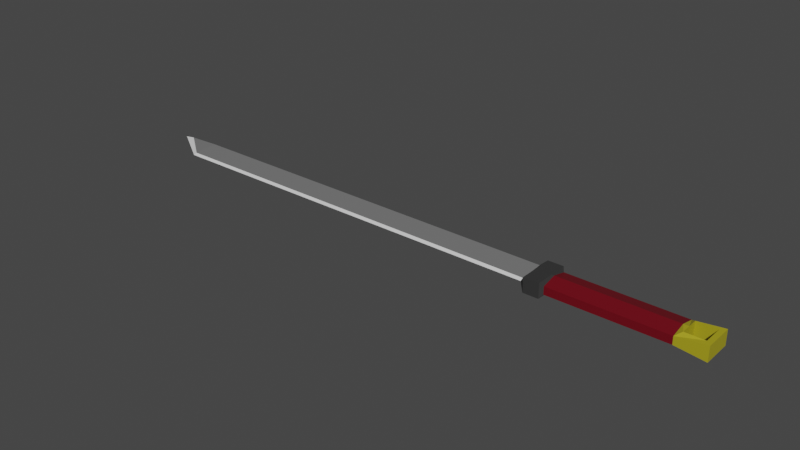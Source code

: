 # Source: Katana.blend  (saved by Blender 2.83.19; exported with 4.5.12 LTS)
import bpy
from mathutils import Matrix  # noqa: F401  (used for matrix-valued properties, if any)

bpy.ops.wm.read_factory_settings(use_empty=True)
scene = bpy.context.scene
scene.name = 'Scene'

# ---- collections
col_collection = bpy.data.collections.new('Collection'); scene.collection.children.link(col_collection)

# ---- materials (node trees are filled in below, after node groups)
mat_steel = bpy.data.materials.new('Steel')
mat_steel.alpha_threshold = 0.0
mat_steel.use_transparent_shadow = False
mat_steel.line_color = (0.0, 0.0, 0.0, 1.0)
mat_steelhighlight = bpy.data.materials.new('SteelHighlight')
mat_steelhighlight.use_transparent_shadow = False
mat_guard = bpy.data.materials.new('Guard')
mat_guard.use_transparent_shadow = False
mat_hilt = bpy.data.materials.new('Hilt')
mat_hilt.use_transparent_shadow = False
mat_gold = bpy.data.materials.new('Gold')
mat_gold.use_transparent_shadow = False

# ---- material node trees
mat_steel.use_nodes = True; mat_steel.node_tree.nodes.clear()
_N = mat_steel.node_tree.nodes; _L = mat_steel.node_tree.links
n0 = _N.new('ShaderNodeOutputMaterial'); n0.name = 'Material Output'; n0.location = (300, 300)
n1 = _N.new('ShaderNodeBsdfPrincipled'); n1.name = 'Principled BSDF'; n1.location = (10, 300)
n1.distribution = 'GGX'
n1.subsurface_method = 'BURLEY'
n1.inputs[0].default_value = (0.1845, 0.1845, 0.1845, 1.0)
n1.inputs[2].default_value = 0.4
n1.inputs[3].default_value = 1.45
n1.inputs[27].default_value = (0.0, 0.0, 0.0, 1.0)
n1.inputs[28].default_value = 1.0
_L.new(n1.outputs[0], n0.inputs[0])
n0.is_active_output = True
mat_steelhighlight.use_nodes = True; mat_steelhighlight.node_tree.nodes.clear()
_N = mat_steelhighlight.node_tree.nodes; _L = mat_steelhighlight.node_tree.links
n0 = _N.new('ShaderNodeBsdfPrincipled'); n0.name = 'Principled BSDF'; n0.location = (10, 300)
n0.distribution = 'GGX'
n0.subsurface_method = 'BURLEY'
n0.inputs[3].default_value = 1.45
n0.inputs[27].default_value = (0.0, 0.0, 0.0, 1.0)
n0.inputs[28].default_value = 1.0
n1 = _N.new('ShaderNodeOutputMaterial'); n1.name = 'Material Output'; n1.location = (300, 300)
_L.new(n0.outputs[0], n1.inputs[0])
n1.is_active_output = True
mat_guard.use_nodes = True; mat_guard.node_tree.nodes.clear()
_N = mat_guard.node_tree.nodes; _L = mat_guard.node_tree.links
n0 = _N.new('ShaderNodeBsdfPrincipled'); n0.name = 'Principled BSDF'; n0.location = (10, 300)
n0.distribution = 'GGX'
n0.subsurface_method = 'BURLEY'
n0.inputs[0].default_value = (0.03522, 0.03522, 0.03522, 1.0)
n0.inputs[3].default_value = 1.45
n0.inputs[27].default_value = (0.0, 0.0, 0.0, 1.0)
n0.inputs[28].default_value = 1.0
n1 = _N.new('ShaderNodeOutputMaterial'); n1.name = 'Material Output'; n1.location = (300, 300)
_L.new(n0.outputs[0], n1.inputs[0])
n1.is_active_output = True
mat_hilt.use_nodes = True; mat_hilt.node_tree.nodes.clear()
_N = mat_hilt.node_tree.nodes; _L = mat_hilt.node_tree.links
n0 = _N.new('ShaderNodeBsdfPrincipled'); n0.name = 'Principled BSDF'; n0.location = (10, 300)
n0.distribution = 'GGX'
n0.subsurface_method = 'BURLEY'
n0.inputs[0].default_value = (0.1473, 0.0002902, 0.007063, 1.0)
n0.inputs[3].default_value = 1.45
n0.inputs[27].default_value = (0.0, 0.0, 0.0, 1.0)
n0.inputs[28].default_value = 1.0
n1 = _N.new('ShaderNodeOutputMaterial'); n1.name = 'Material Output'; n1.location = (300, 300)
_L.new(n0.outputs[0], n1.inputs[0])
n1.is_active_output = True
mat_gold.use_nodes = True; mat_gold.node_tree.nodes.clear()
_N = mat_gold.node_tree.nodes; _L = mat_gold.node_tree.links
n0 = _N.new('ShaderNodeBsdfPrincipled'); n0.name = 'Principled BSDF'; n0.location = (10, 300)
n0.distribution = 'GGX'
n0.subsurface_method = 'BURLEY'
n0.inputs[0].default_value = (0.402, 0.3495, 0.01284, 1.0)
n0.inputs[3].default_value = 1.45
n0.inputs[27].default_value = (0.0, 0.0, 0.0, 1.0)
n0.inputs[28].default_value = 1.0
n1 = _N.new('ShaderNodeOutputMaterial'); n1.name = 'Material Output'; n1.location = (300, 300)
_L.new(n0.outputs[0], n1.inputs[0])
n1.is_active_output = True

# ---- world
world_world = bpy.data.worlds.new('World'); scene.world = world_world
world_world.use_nodes = True; world_world.node_tree.nodes.clear()
_N = world_world.node_tree.nodes; _L = world_world.node_tree.links
n0 = _N.new('ShaderNodeOutputWorld'); n0.name = 'World Output'; n0.location = (300, 300)
n1 = _N.new('ShaderNodeBackground'); n1.name = 'Background'; n1.location = (10, 300)
n1.inputs[0].default_value = (0.05088, 0.05088, 0.05088, 1.0)
_L.new(n1.outputs[0], n0.inputs[0])
n0.is_active_output = True
world_world.color = (0.05088, 0.05088, 0.05088)
world_world.use_sun_shadow = False
world_world.sun_shadow_jitter_overblur = 0.0

# ---- meshes
me_cube = bpy.data.meshes.new('Cube')
me_cube.from_pydata([(3.078, 0.1165, 0.04456), (3.078, -0.2231, 0.04456), (1.771, 0.1165, 0.04456), (3.41, -0.2231, 0.08416), (1.771, -0.2231, 0.04456), (3.41, 0.1165, 0.08416), (3.135, -0.1667, 0.08416), (3.354, -0.1667, 0.08416), (3.354, 0.06012, 0.08416), (3.135, 0.06012, 0.08416), (1.742, 0.1537, 0.08416), (1.742, -0.2603, 0.08416), (1.673, 0.1537, 0.08416), (1.673, -0.2603, 0.08416), (1.619, 0.1537, 0.08416), (1.619, -0.2603, 0.08416), (1.566, 0.1537, 0.08416), (1.566, -0.2603, 0.08416), (1.566, 0.1537, 0.08416), (1.566, -0.2603, 0.08416), (1.509, 0.1069, 0.03135), (-3.087, 0.1069, 0.03135), (3.078, -0.05329, 0.08416), (1.771, -0.05329, 0.08416), (3.135, -0.05329, 0.08416), (1.742, -0.05329, 0.08416), (1.673, -0.05329, 0.08416), (1.619, -0.05329, 0.08416), (1.566, -0.05329, 0.08416), (1.566, -0.05329, 0.08416), (1.509, -0.05329, 0.02183), (-3.087, -0.05329, 0.02183), (-3.337, 0.1069, 0.02183), (1.566, -0.1568, 0.08416), (1.509, -0.1334, 0.01707), (-3.087, -0.1334, 0.01707), (-3.462, 0.1069, 0.01707), (1.566, -0.2086, 0.08416), (1.509, -0.1734, 0.01469), (-3.087, -0.1734, 0.01469), (3.078, 0.1165, 0.0), (3.078, -0.2231, 0.0), (1.771, 0.1165, 0.0), (3.41, -0.2231, 0.0), (1.771, -0.2231, 0.0), (3.41, 0.1165, 0.0), (3.135, -0.1667, 0.0), (3.354, -0.1667, 0.0), (3.354, 0.06012, 0.0), (3.135, 0.06012, 0.0), (1.742, 0.1537, 0.0), (1.742, -0.2603, 0.0), (1.673, 0.1537, 0.0), (1.673, -0.2603, 0.0), (1.619, 0.1537, 0.0), (1.619, -0.2603, 0.0), (1.566, 0.1537, 0.0), (1.566, -0.2603, 0.0), (1.566, 0.1537, 0.0), (1.566, -0.2603, 0.0), (1.509, 0.1069, 0.0), (1.509, -0.2134, 0.0), (-3.087, 0.1069, 0.0), (-3.087, -0.2134, 0.0), (-3.587, 0.1069, 0.0), (3.078, 0.1165, -0.04456), (3.078, -0.2231, -0.04456), (1.771, 0.1165, -0.04456), (3.41, -0.2231, -0.08416), (1.771, -0.2231, -0.04456), (3.41, 0.1165, -0.08416), (3.135, -0.1667, -0.08416), (3.354, -0.1667, -0.08416), (3.354, 0.06012, -0.08416), (3.135, 0.06012, -0.08416), (1.742, 0.1537, -0.08416), (1.742, -0.2603, -0.08416), (1.673, 0.1537, -0.08416), (1.673, -0.2603, -0.08416), (1.619, 0.1537, -0.08416), (1.619, -0.2603, -0.08416), (1.566, 0.1537, -0.08416), (1.566, -0.2603, -0.08416), (1.566, 0.1537, -0.08416), (1.566, -0.2603, -0.08416), (1.509, 0.1069, -0.03135), (1.509, -0.2134, 0.0), (-3.087, 0.1069, -0.03135), (-3.087, -0.2134, 0.0), (-3.587, 0.1069, 0.0), (3.078, -0.05329, 0.0), (1.771, -0.05329, 0.0), (3.135, -0.05329, 0.0), (1.742, -0.05329, 0.0), (1.673, -0.05329, 0.0), (1.619, -0.05329, 0.0), (1.566, -0.05329, 0.0), (3.078, -0.05329, -0.08416), (1.771, -0.05329, -0.08416), (3.135, -0.05329, -0.08416), (1.742, -0.05329, -0.08416), (1.673, -0.05329, -0.08416), (1.619, -0.05329, -0.08416), (1.566, -0.05329, -0.08416), (1.566, -0.05329, 0.0), (1.509, -0.05329, 0.0), (-3.087, -0.05329, 0.0), (1.566, -0.05329, -0.08416), (1.509, -0.05329, -0.02183), (-3.087, -0.05329, -0.02183), (-3.337, 0.1069, 0.0), (-3.337, 0.1069, -0.02183), (1.566, -0.1568, 0.0), (1.509, -0.1334, 0.0), (-3.087, -0.1334, 0.0), (1.566, -0.1568, -0.08416), (1.509, -0.1334, -0.01707), (-3.087, -0.1334, -0.01707), (-3.462, 0.1069, 0.0), (-3.462, 0.1069, -0.01707), (1.566, -0.2086, 0.0), (1.509, -0.1734, 0.0), (-3.087, -0.1734, 0.0), (1.566, -0.2086, -0.08416), (1.509, -0.1734, -0.01469), (-3.087, -0.1734, -0.01469)], [], [(22, 23, 4, 1), (23, 2, 10, 25), (7, 6, 1, 3), (9, 8, 5, 0), (24, 9, 0, 22), (8, 7, 3, 5), (25, 10, 12, 26), (26, 12, 14, 27), (27, 14, 16, 28), (29, 18, 20, 30), (30, 20, 21, 31), (36, 89, 88, 39), (92, 49, 9, 24), (96, 57, 17, 28), (51, 44, 4, 11), (60, 62, 21, 20), (43, 45, 5, 3), (54, 56, 16, 14), (44, 41, 1, 4), (57, 55, 15, 17), (48, 47, 7, 8), (50, 52, 12, 10), (118, 64, 89, 36), (104, 58, 18, 29), (53, 51, 11, 13), (40, 42, 2, 0), (58, 60, 20, 18), (41, 43, 3, 1), (52, 54, 14, 12), (47, 46, 6, 7), (61, 59, 19, 86), (45, 40, 0, 5), (55, 53, 13, 15), (49, 48, 8, 9), (42, 50, 10, 2), (56, 96, 28, 16), (46, 92, 24, 6), (15, 27, 28, 17), (13, 26, 27, 15), (11, 25, 26, 13), (6, 24, 22, 1), (4, 23, 25, 11), (0, 2, 23, 22), (112, 104, 29, 33), (34, 30, 31, 35), (33, 29, 30, 34), (37, 33, 34, 38), (38, 34, 35, 39), (120, 112, 33, 37), (62, 110, 32, 21), (21, 32, 35, 31), (59, 120, 37, 19), (86, 38, 39, 88), (19, 37, 38, 86), (110, 118, 36, 32), (32, 36, 39, 35), (90, 91, 44, 41), (91, 42, 50, 93), (47, 46, 41, 43), (49, 48, 45, 40), (92, 49, 40, 90), (48, 47, 43, 45), (93, 50, 52, 94), (94, 52, 54, 95), (95, 54, 56, 96), (104, 58, 60, 105), (105, 60, 62, 106), (118, 64, 63, 122), (97, 66, 69, 98), (98, 100, 75, 67), (72, 68, 66, 71), (74, 65, 70, 73), (99, 97, 65, 74), (73, 70, 68, 72), (100, 101, 77, 75), (101, 102, 79, 77), (102, 103, 81, 79), (107, 108, 85, 83), (108, 109, 87, 85), (119, 125, 88, 89), (92, 99, 74, 49), (96, 103, 82, 57), (51, 76, 69, 44), (60, 85, 87, 62), (43, 68, 70, 45), (54, 79, 81, 56), (44, 69, 66, 41), (63, 88, 86, 61), (57, 82, 80, 55), (48, 73, 72, 47), (50, 75, 77, 52), (118, 119, 89, 64), (104, 107, 83, 58), (53, 78, 76, 51), (64, 89, 88, 63), (40, 65, 67, 42), (58, 83, 85, 60), (41, 66, 68, 43), (52, 77, 79, 54), (47, 72, 71, 46), (61, 86, 84, 59), (45, 70, 65, 40), (55, 80, 78, 53), (49, 74, 73, 48), (42, 67, 75, 50), (56, 81, 103, 96), (46, 71, 99, 92), (80, 82, 103, 102), (78, 80, 102, 101), (76, 78, 101, 100), (71, 66, 97, 99), (69, 76, 100, 98), (65, 97, 98, 67), (55, 95, 96, 57), (53, 94, 95, 55), (51, 93, 94, 53), (46, 92, 90, 41), (44, 91, 93, 51), (40, 42, 91, 90), (112, 115, 107, 104), (116, 117, 109, 108), (115, 116, 108, 107), (113, 105, 106, 114), (112, 104, 105, 113), (120, 112, 113, 121), (121, 113, 114, 122), (123, 124, 116, 115), (124, 125, 117, 116), (120, 123, 115, 112), (62, 87, 111, 110), (87, 109, 117, 111), (62, 110, 114, 106), (59, 84, 123, 120), (86, 88, 125, 124), (84, 86, 124, 123), (61, 121, 122, 63), (59, 120, 121, 61), (110, 111, 119, 118), (111, 117, 125, 119), (110, 118, 122, 114)])
me_cube.polygons.foreach_set('material_index', [3, 2, 4, 4, 4, 4, 2, 2, 2, 2, 0, 1, 4, 2, 2, 0, 4, 2, 3, 2, 4, 2, 0, 2, 2, 3, 2, 4, 2, 4, 2, 4, 2, 4, 2, 2, 4, 2, 2, 2, 4, 2, 3, 2, 0, 2, 2, 0, 2, 0, 0, 2, 1, 2, 0, 0, 3, 2, 4, 4, 4, 4, 2, 2, 2, 2, 0, 0, 3, 2, 4, 4, 4, 4, 2, 2, 2, 2, 0, 1, 4, 2, 2, 0, 4, 2, 3, 0, 2, 4, 2, 0, 2, 2, 0, 3, 2, 4, 2, 4, 2, 4, 2, 4, 2, 2, 4, 2, 2, 2, 4, 2, 3, 2, 2, 2, 4, 2, 3, 2, 0, 2, 0, 2, 2, 0, 2, 0, 2, 0, 0, 0, 2, 1, 2, 0, 2, 0, 0, 0])
_uv = me_cube.uv_layers.new(name='UVMap')
_uv.uv.foreach_set('vector', [0.625, 0.625, 0.875, 0.625, 0.875, 0.75, 0.625, 0.75, 0.875, 0.625, 0.875, 0.5, 0.875, 0.5, 0.875, 0.625, 0.625, 0.7085, 0.625, 0.7085, 0.625, 0.75, 0.625, 0.75, 0.625, 0.5415, 0.625, 0.5415, 0.625, 0.5, 0.625, 0.5, 0.625, 0.625, 0.625, 0.5415, 0.625, 0.5, 0.625, 0.625, 0.625, 0.5415, 0.625, 0.7085, 0.625, 0.75, 0.625, 0.5, 0.875, 0.625, 0.875, 0.5, 0.875, 0.5, 0.875, 0.625, 0.875, 0.625, 0.875, 0.5, 0.875, 0.5, 0.875, 0.625, 0.875, 0.625, 0.875, 0.5, 0.875, 0.5, 0.875, 0.625, 0.0, 0.0, 0.0, 0.0, 0.0, 0.0, 0.0, 0.0, 0.0, 0.0, 0.0, 0.0, 0.0, 0.0, 0.0, 0.0, 0.0, 0.0, 0.0, 0.0, 0.0, 0.0, 0.0, 0.0, 0.625, 0.625, 0.625, 0.5415, 0.625, 0.5415, 0.625, 0.625, 0.875, 0.625, 0.875, 0.75, 0.875, 0.75, 0.875, 0.625, 0.875, 0.75, 0.875, 0.75, 0.875, 0.75, 0.875, 0.75, 0.0, 0.0, 0.0, 0.0, 0.0, 0.0, 0.0, 0.0, 0.625, 0.75, 0.625, 0.5, 0.625, 0.5, 0.625, 0.75, 0.875, 0.5, 0.875, 0.5, 0.875, 0.5, 0.875, 0.5, 0.875, 0.75, 0.625, 0.75, 0.625, 0.75, 0.875, 0.75, 0.875, 0.75, 0.875, 0.75, 0.875, 0.75, 0.875, 0.75, 0.625, 0.5415, 0.625, 0.7085, 0.625, 0.7085, 0.625, 0.5415, 0.875, 0.5, 0.875, 0.5, 0.875, 0.5, 0.875, 0.5, 0.0, 0.0, 0.0, 0.0, 0.0, 0.0, 0.0, 0.0, 0.0, 0.0, 0.0, 0.0, 0.0, 0.0, 0.0, 0.0, 0.875, 0.75, 0.875, 0.75, 0.875, 0.75, 0.875, 0.75, 0.625, 0.5, 0.875, 0.5, 0.875, 0.5, 0.625, 0.5, 0.0, 0.0, 0.0, 0.0, 0.0, 0.0, 0.0, 0.0, 0.625, 0.75, 0.625, 0.75, 0.625, 0.75, 0.625, 0.75, 0.875, 0.5, 0.875, 0.5, 0.875, 0.5, 0.875, 0.5, 0.625, 0.7085, 0.625, 0.7085, 0.625, 0.7085, 0.625, 0.7085, 0.0, 0.0, 0.0, 0.0, 0.0, 0.0, 0.0, 0.0, 0.625, 0.5, 0.625, 0.5, 0.625, 0.5, 0.625, 0.5, 0.875, 0.75, 0.875, 0.75, 0.875, 0.75, 0.875, 0.75, 0.625, 0.5415, 0.625, 0.5415, 0.625, 0.5415, 0.625, 0.5415, 0.875, 0.5, 0.875, 0.5, 0.875, 0.5, 0.875, 0.5, 0.875, 0.5, 0.875, 0.625, 0.875, 0.625, 0.875, 0.5, 0.625, 0.7085, 0.625, 0.625, 0.625, 0.625, 0.625, 0.7085, 0.875, 0.75, 0.875, 0.625, 0.875, 0.625, 0.875, 0.75, 0.875, 0.75, 0.875, 0.625, 0.875, 0.625, 0.875, 0.75, 0.875, 0.75, 0.875, 0.625, 0.875, 0.625, 0.875, 0.75, 0.625, 0.7085, 0.625, 0.625, 0.625, 0.625, 0.625, 0.75, 0.875, 0.75, 0.875, 0.625, 0.875, 0.625, 0.875, 0.75, 0.625, 0.5, 0.875, 0.5, 0.875, 0.625, 0.625, 0.625, 0.0, 0.0, 0.0, 0.0, 0.0, 0.0, 0.0, 0.0, 0.0, 0.0, 0.0, 0.0, 0.0, 0.0, 0.0, 0.0, 0.0, 0.0, 0.0, 0.0, 0.0, 0.0, 0.0, 0.0, 0.0, 0.0, 0.0, 0.0, 0.0, 0.0, 0.0, 0.0, 0.0, 0.0, 0.0, 0.0, 0.0, 0.0, 0.0, 0.0, 0.0, 0.0, 0.0, 0.0, 0.0, 0.0, 0.0, 0.0, 0.0, 0.0, 0.0, 0.0, 0.0, 0.0, 0.0, 0.0, 0.0, 0.0, 0.0, 0.0, 0.0, 0.0, 0.0, 0.0, 0.0, 0.0, 0.0, 0.0, 0.0, 0.0, 0.0, 0.0, 0.0, 0.0, 0.0, 0.0, 0.0, 0.0, 0.0, 0.0, 0.0, 0.0, 0.0, 0.0, 0.0, 0.0, 0.0, 0.0, 0.0, 0.0, 0.0, 0.0, 0.0, 0.0, 0.0, 0.0, 0.0, 0.0, 0.0, 0.0, 0.0, 0.0, 0.0, 0.0, 0.625, 0.625, 0.875, 0.625, 0.875, 0.75, 0.625, 0.75, 0.875, 0.625, 0.875, 0.5, 0.875, 0.5, 0.875, 0.625, 0.625, 0.7085, 0.625, 0.7085, 0.625, 0.75, 0.625, 0.75, 0.625, 0.5415, 0.625, 0.5415, 0.625, 0.5, 0.625, 0.5, 0.625, 0.625, 0.625, 0.5415, 0.625, 0.5, 0.625, 0.625, 0.625, 0.5415, 0.625, 0.7085, 0.625, 0.75, 0.625, 0.5, 0.875, 0.625, 0.875, 0.5, 0.875, 0.5, 0.875, 0.625, 0.875, 0.625, 0.875, 0.5, 0.875, 0.5, 0.875, 0.625, 0.875, 0.625, 0.875, 0.5, 0.875, 0.5, 0.875, 0.625, 0.0, 0.0, 0.0, 0.0, 0.0, 0.0, 0.0, 0.0, 0.0, 0.0, 0.0, 0.0, 0.0, 0.0, 0.0, 0.0, 0.0, 0.0, 0.0, 0.0, 0.0, 0.0, 0.0, 0.0, 0.625, 0.625, 0.625, 0.75, 0.875, 0.75, 0.875, 0.625, 0.875, 0.625, 0.875, 0.625, 0.875, 0.5, 0.875, 0.5, 0.625, 0.7085, 0.625, 0.75, 0.625, 0.75, 0.625, 0.7085, 0.625, 0.5415, 0.625, 0.5, 0.625, 0.5, 0.625, 0.5415, 0.625, 0.625, 0.625, 0.625, 0.625, 0.5, 0.625, 0.5415, 0.625, 0.5415, 0.625, 0.5, 0.625, 0.75, 0.625, 0.7085, 0.875, 0.625, 0.875, 0.625, 0.875, 0.5, 0.875, 0.5, 0.875, 0.625, 0.875, 0.625, 0.875, 0.5, 0.875, 0.5, 0.875, 0.625, 0.875, 0.625, 0.875, 0.5, 0.875, 0.5, 0.0, 0.0, 0.0, 0.0, 0.0, 0.0, 0.0, 0.0, 0.0, 0.0, 0.0, 0.0, 0.0, 0.0, 0.0, 0.0, 0.0, 0.0, 0.0, 0.0, 0.0, 0.0, 0.0, 0.0, 0.625, 0.625, 0.625, 0.625, 0.625, 0.5415, 0.625, 0.5415, 0.875, 0.625, 0.875, 0.625, 0.875, 0.75, 0.875, 0.75, 0.875, 0.75, 0.875, 0.75, 0.875, 0.75, 0.875, 0.75, 0.0, 0.0, 0.0, 0.0, 0.0, 0.0, 0.0, 0.0, 0.625, 0.75, 0.625, 0.75, 0.625, 0.5, 0.625, 0.5, 0.875, 0.5, 0.875, 0.5, 0.875, 0.5, 0.875, 0.5, 0.875, 0.75, 0.875, 0.75, 0.625, 0.75, 0.625, 0.75, 0.0, 0.0, 0.0, 0.0, 0.0, 0.0, 0.0, 0.0, 0.875, 0.75, 0.875, 0.75, 0.875, 0.75, 0.875, 0.75, 0.625, 0.5415, 0.625, 0.5415, 0.625, 0.7085, 0.625, 0.7085, 0.875, 0.5, 0.875, 0.5, 0.875, 0.5, 0.875, 0.5, 0.0, 0.0, 0.0, 0.0, 0.0, 0.0, 0.0, 0.0, 0.0, 0.0, 0.0, 0.0, 0.0, 0.0, 0.0, 0.0, 0.875, 0.75, 0.875, 0.75, 0.875, 0.75, 0.875, 0.75, 0.0, 0.0, 0.0, 0.0, 0.0, 0.0, 0.0, 0.0, 0.625, 0.5, 0.625, 0.5, 0.875, 0.5, 0.875, 0.5, 0.0, 0.0, 0.0, 0.0, 0.0, 0.0, 0.0, 0.0, 0.625, 0.75, 0.625, 0.75, 0.625, 0.75, 0.625, 0.75, 0.875, 0.5, 0.875, 0.5, 0.875, 0.5, 0.875, 0.5, 0.625, 0.7085, 0.625, 0.7085, 0.625, 0.7085, 0.625, 0.7085, 0.0, 0.0, 0.0, 0.0, 0.0, 0.0, 0.0, 0.0, 0.625, 0.5, 0.625, 0.5, 0.625, 0.5, 0.625, 0.5, 0.875, 0.75, 0.875, 0.75, 0.875, 0.75, 0.875, 0.75, 0.625, 0.5415, 0.625, 0.5415, 0.625, 0.5415, 0.625, 0.5415, 0.875, 0.5, 0.875, 0.5, 0.875, 0.5, 0.875, 0.5, 0.875, 0.5, 0.875, 0.5, 0.875, 0.625, 0.875, 0.625, 0.625, 0.7085, 0.625, 0.7085, 0.625, 0.625, 0.625, 0.625, 0.875, 0.75, 0.875, 0.75, 0.875, 0.625, 0.875, 0.625, 0.875, 0.75, 0.875, 0.75, 0.875, 0.625, 0.875, 0.625, 0.875, 0.75, 0.875, 0.75, 0.875, 0.625, 0.875, 0.625, 0.625, 0.7085, 0.625, 0.75, 0.625, 0.625, 0.625, 0.625, 0.875, 0.75, 0.875, 0.75, 0.875, 0.625, 0.875, 0.625, 0.625, 0.5, 0.625, 0.625, 0.875, 0.625, 0.875, 0.5, 0.875, 0.75, 0.875, 0.625, 0.875, 0.625, 0.875, 0.75, 0.875, 0.75, 0.875, 0.625, 0.875, 0.625, 0.875, 0.75, 0.875, 0.75, 0.875, 0.625, 0.875, 0.625, 0.875, 0.75, 0.625, 0.7085, 0.625, 0.625, 0.625, 0.625, 0.625, 0.75, 0.875, 0.75, 0.875, 0.625, 0.875, 0.625, 0.875, 0.75, 0.625, 0.5, 0.875, 0.5, 0.875, 0.625, 0.625, 0.625, 0.0, 0.0, 0.0, 0.0, 0.0, 0.0, 0.0, 0.0, 0.0, 0.0, 0.0, 0.0, 0.0, 0.0, 0.0, 0.0, 0.0, 0.0, 0.0, 0.0, 0.0, 0.0, 0.0, 0.0, 0.0, 0.0, 0.0, 0.0, 0.0, 0.0, 0.0, 0.0, 0.0, 0.0, 0.0, 0.0, 0.0, 0.0, 0.0, 0.0, 0.0, 0.0, 0.0, 0.0, 0.0, 0.0, 0.0, 0.0, 0.0, 0.0, 0.0, 0.0, 0.0, 0.0, 0.0, 0.0, 0.0, 0.0, 0.0, 0.0, 0.0, 0.0, 0.0, 0.0, 0.0, 0.0, 0.0, 0.0, 0.0, 0.0, 0.0, 0.0, 0.0, 0.0, 0.0, 0.0, 0.0, 0.0, 0.0, 0.0, 0.0, 0.0, 0.0, 0.0, 0.0, 0.0, 0.0, 0.0, 0.0, 0.0, 0.0, 0.0, 0.0, 0.0, 0.0, 0.0, 0.0, 0.0, 0.0, 0.0, 0.0, 0.0, 0.0, 0.0, 0.0, 0.0, 0.0, 0.0, 0.0, 0.0, 0.0, 0.0, 0.0, 0.0, 0.0, 0.0, 0.0, 0.0, 0.0, 0.0, 0.0, 0.0, 0.0, 0.0, 0.0, 0.0, 0.0, 0.0, 0.0, 0.0, 0.0, 0.0, 0.0, 0.0, 0.0, 0.0, 0.0, 0.0, 0.0, 0.0, 0.0, 0.0, 0.0, 0.0, 0.0, 0.0, 0.0, 0.0, 0.0, 0.0, 0.0, 0.0, 0.0, 0.0, 0.0, 0.0, 0.0, 0.0, 0.0, 0.0, 0.0, 0.0, 0.0, 0.0, 0.0, 0.0, 0.0, 0.0])
me_cube.materials.append(mat_steel)
me_cube.materials.append(mat_steelhighlight)
me_cube.materials.append(mat_guard)
me_cube.materials.append(mat_hilt)
me_cube.materials.append(mat_gold)
me_cube.use_remesh_preserve_volume = False
me_cube.use_remesh_preserve_attributes = False
me_cube.use_mirror_vertex_groups = False
me_cube.update()

# ---- objects
ob_cube = bpy.data.objects.new('Cube', me_cube)

# ---- transforms, parenting, visibility, modifiers, constraints
ob_cube.location = (0.0, 0.0, 0.0)
ob_cube.lock_rotations_4d = False
ob_cube.empty_display_type = 'ARROWS'
ob_cube.lineart.crease_threshold = 0.0

# ---- collection membership
col_collection.objects.link(ob_cube)

# ---- scene / render settings (as saved in the file)
scene.frame_start = 1; scene.frame_end = 250; scene.frame_set(1)
scene.render.engine = 'BLENDER_EEVEE_NEXT'
scene.cycles.use_denoising = False
scene.cycles.samples = 128
scene.cycles.sampling_pattern = 'TABULATED_SOBOL'
scene.cycles.use_adaptive_sampling = False
scene.cycles.use_light_tree = False
scene.view_settings.view_transform = 'Filmic'
bpy.context.view_layer.update()

# ---- added for rendering (the .blend has no active camera and no usable light): camera, sun
cam_auto = bpy.data.cameras.new('AutoCamera')
cam_auto.lens = 50.0
cam_auto.sensor_width = 36.0
cam_auto.clip_end = 1000.0
ob_auto_camera = bpy.data.objects.new('AutoCamera', cam_auto)
scene.collection.objects.link(ob_auto_camera)
ob_auto_camera.location = (6.39887, -7.8377, 5.18961)
ob_auto_camera.rotation_euler = (1.09748, -7.21219e-08, 0.694738)
scene.camera = ob_auto_camera
light_auto_sun = bpy.data.lights.new('AutoSun', 'SUN')
light_auto_sun.energy = 3.0
light_auto_sun.angle = 0.0523599
ob_auto_sun = bpy.data.objects.new('AutoSun', light_auto_sun)
scene.collection.objects.link(ob_auto_sun)
ob_auto_sun.rotation_euler = (0.872665, 0.174533, 0.523599)
bpy.context.view_layer.update()
